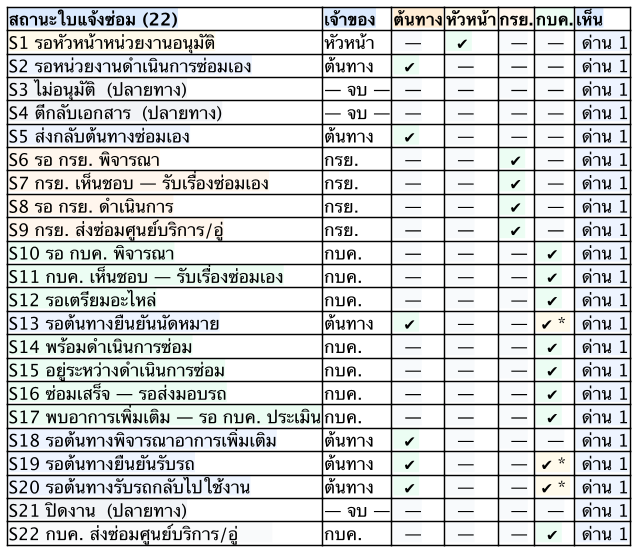

The diagram above was rendered by PlantUML. Its source (embedded in the PNG):
@startsalt
scale 1.45
{#
<b><back:#DBEAFE>สถานะใบแจ้งซ่อม (22)                 | <b><back:#DBEAFE>เจ้าของ | <b><back:#FFEDD5>ต้นทาง | <b><back:#FFFAEB>หัวหน้า | <b><back:#FFF6ED>กรย. | <b><back:#ECFDF3>กบค. | <b><back:#DBEAFE>เห็น
<back:#FFFAEB>S1 รอหัวหน้าหน่วยงานอนุมัติ             | หัวหน้า | <back:#F8FAFC>  —  | <back:#ECFDF3>  ✔  | <back:#F8FAFC>  —  | <back:#F8FAFC>  —  | <back:#EEF4FF> ด่าน 1
<back:#EEF4FF>S2 รอหน่วยงานดำเนินการซ่อมเอง            | ต้นทาง | <back:#ECFDF3>  ✔  | <back:#F8FAFC>  —  | <back:#F8FAFC>  —  | <back:#F8FAFC>  —  | <back:#EEF4FF> ด่าน 1
<back:#F2F4F7>S3 ไม่อนุมัติ  (ปลายทาง)                 | — จบ — | <back:#F8FAFC>  —  | <back:#F8FAFC>  —  | <back:#F8FAFC>  —  | <back:#F8FAFC>  —  | <back:#EEF4FF> ด่าน 1
<back:#F2F4F7>S4 ตีกลับเอกสาร  (ปลายทาง)               | — จบ — | <back:#F8FAFC>  —  | <back:#F8FAFC>  —  | <back:#F8FAFC>  —  | <back:#F8FAFC>  —  | <back:#EEF4FF> ด่าน 1
<back:#EEF4FF>S5 ส่งกลับต้นทางซ่อมเอง                  | ต้นทาง | <back:#ECFDF3>  ✔  | <back:#F8FAFC>  —  | <back:#F8FAFC>  —  | <back:#F8FAFC>  —  | <back:#EEF4FF> ด่าน 1
<back:#FFF6ED>S6 รอ กรย. พิจารณา                       | กรย. | <back:#F8FAFC>  —  | <back:#F8FAFC>  —  | <back:#ECFDF3>  ✔  | <back:#F8FAFC>  —  | <back:#EEF4FF> ด่าน 1
<back:#FFF6ED>S7 กรย. เห็นชอบ — รับเรื่องซ่อมเอง        | กรย. | <back:#F8FAFC>  —  | <back:#F8FAFC>  —  | <back:#ECFDF3>  ✔  | <back:#F8FAFC>  —  | <back:#EEF4FF> ด่าน 1
<back:#FFF6ED>S8 รอ กรย. ดำเนินการ                     | กรย. | <back:#F8FAFC>  —  | <back:#F8FAFC>  —  | <back:#ECFDF3>  ✔  | <back:#F8FAFC>  —  | <back:#EEF4FF> ด่าน 1
<back:#FFF6ED>S9 กรย. ส่งซ่อมศูนย์บริการ/อู่             | กรย. | <back:#F8FAFC>  —  | <back:#F8FAFC>  —  | <back:#ECFDF3>  ✔  | <back:#F8FAFC>  —  | <back:#EEF4FF> ด่าน 1
<back:#ECFDF3>S10 รอ กบค. พิจารณา                      | กบค. | <back:#F8FAFC>  —  | <back:#F8FAFC>  —  | <back:#F8FAFC>  —  | <back:#ECFDF3>  ✔  | <back:#EEF4FF> ด่าน 1
<back:#ECFDF3>S11 กบค. เห็นชอบ — รับเรื่องซ่อมเอง       | กบค. | <back:#F8FAFC>  —  | <back:#F8FAFC>  —  | <back:#F8FAFC>  —  | <back:#ECFDF3>  ✔  | <back:#EEF4FF> ด่าน 1
<back:#ECFDF3>S12 รอเตรียมอะไหล่                       | กบค. | <back:#F8FAFC>  —  | <back:#F8FAFC>  —  | <back:#F8FAFC>  —  | <back:#ECFDF3>  ✔  | <back:#EEF4FF> ด่าน 1
<back:#EEF4FF>S13 รอต้นทางยืนยันนัดหมาย                | ต้นทาง | <back:#ECFDF3>  ✔  | <back:#F8FAFC>  —  | <back:#F8FAFC>  —  | <back:#FFFAEB> ✔ * | <back:#EEF4FF> ด่าน 1
<back:#ECFDF3>S14 พร้อมดำเนินการซ่อม                   | กบค. | <back:#F8FAFC>  —  | <back:#F8FAFC>  —  | <back:#F8FAFC>  —  | <back:#ECFDF3>  ✔  | <back:#EEF4FF> ด่าน 1
<back:#ECFDF3>S15 อยู่ระหว่างดำเนินการซ่อม              | กบค. | <back:#F8FAFC>  —  | <back:#F8FAFC>  —  | <back:#F8FAFC>  —  | <back:#ECFDF3>  ✔  | <back:#EEF4FF> ด่าน 1
<back:#ECFDF3>S16 ซ่อมเสร็จ — รอส่งมอบรถ                | กบค. | <back:#F8FAFC>  —  | <back:#F8FAFC>  —  | <back:#F8FAFC>  —  | <back:#ECFDF3>  ✔  | <back:#EEF4FF> ด่าน 1
<back:#ECFDF3>S17 พบอาการเพิ่มเติม — รอ กบค. ประเมิน     | กบค. | <back:#F8FAFC>  —  | <back:#F8FAFC>  —  | <back:#F8FAFC>  —  | <back:#ECFDF3>  ✔  | <back:#EEF4FF> ด่าน 1
<back:#EEF4FF>S18 รอต้นทางพิจารณาอาการเพิ่มเติม         | ต้นทาง | <back:#ECFDF3>  ✔  | <back:#F8FAFC>  —  | <back:#F8FAFC>  —  | <back:#F8FAFC>  —  | <back:#EEF4FF> ด่าน 1
<back:#EEF4FF>S19 รอต้นทางยืนยันรับรถ                   | ต้นทาง | <back:#ECFDF3>  ✔  | <back:#F8FAFC>  —  | <back:#F8FAFC>  —  | <back:#FFFAEB> ✔ * | <back:#EEF4FF> ด่าน 1
<back:#EEF4FF>S20 รอต้นทางรับรถกลับไปใช้งาน             | ต้นทาง | <back:#ECFDF3>  ✔  | <back:#F8FAFC>  —  | <back:#F8FAFC>  —  | <back:#FFFAEB> ✔ * | <back:#EEF4FF> ด่าน 1
<back:#F2F4F7>S21 ปิดงาน  (ปลายทาง)                    | — จบ — | <back:#F8FAFC>  —  | <back:#F8FAFC>  —  | <back:#F8FAFC>  —  | <back:#F8FAFC>  —  | <back:#EEF4FF> ด่าน 1
<back:#F9FAFB>S22 กบค. ส่งซ่อมศูนย์บริการ/อู่  ❓          | กบค. | <back:#F8FAFC>  —  | <back:#F8FAFC>  —  | <back:#F8FAFC>  —  | <back:#ECFDF3>  ✔  | <back:#EEF4FF> ด่าน 1
}
@endsalt